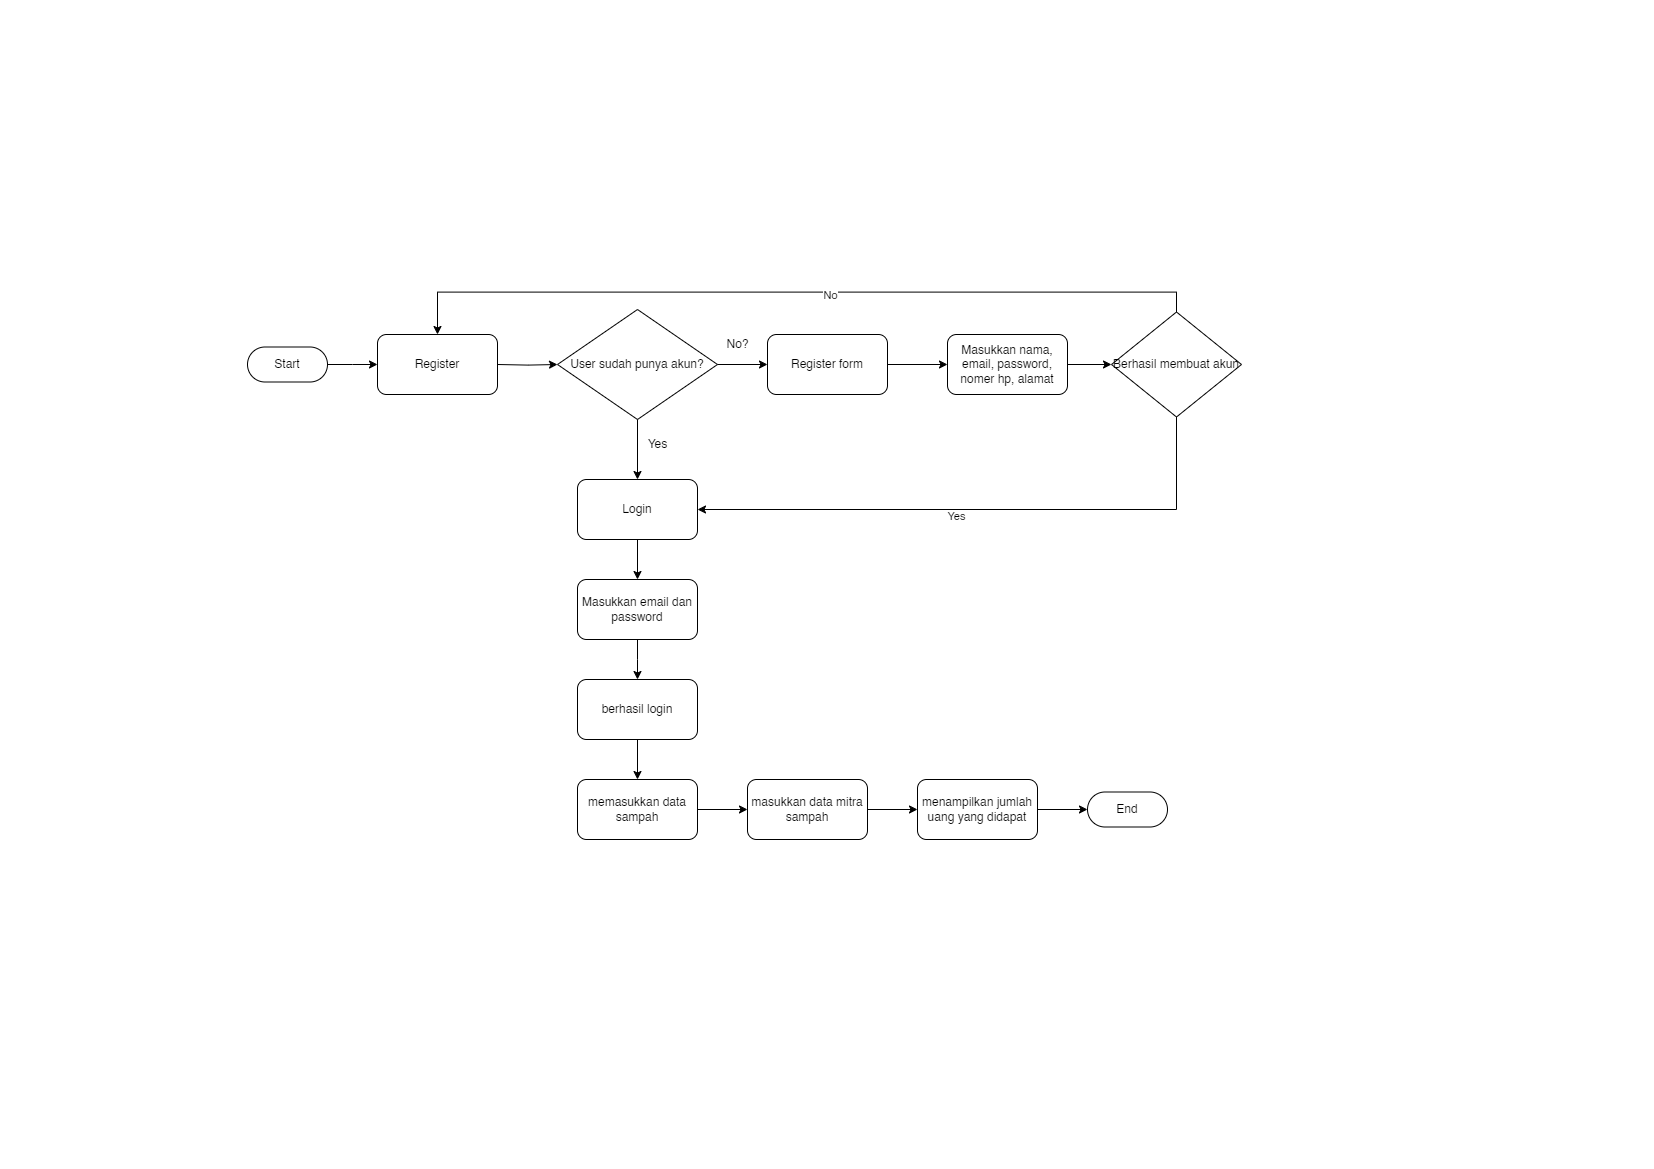

The diagram above was exported from draw.io. Its source (the exported page's mxGraphModel, read from the mxfile embedded in the PNG):
<mxGraphModel dx="3695" dy="2745" grid="1" gridSize="10" guides="1" tooltips="1" connect="1" arrows="1" fold="1" page="1" pageScale="1" pageWidth="827" pageHeight="1169" math="0" shadow="0">
  <root>
    <mxCell id="WIyWlLk6GJQsqaUBKTNV-0" />
    <mxCell id="WIyWlLk6GJQsqaUBKTNV-1" parent="WIyWlLk6GJQsqaUBKTNV-0" />
    <mxCell id="vmMxf6ZK9cFRnegmnzx_-43" value="" style="group" vertex="1" connectable="0" parent="WIyWlLk6GJQsqaUBKTNV-1">
      <mxGeometry x="-580" y="-860" width="994" height="530" as="geometry" />
    </mxCell>
    <mxCell id="vmMxf6ZK9cFRnegmnzx_-4" style="edgeStyle=orthogonalEdgeStyle;rounded=0;orthogonalLoop=1;jettySize=auto;html=1;exitX=1;exitY=0.5;exitDx=0;exitDy=0;" edge="1" parent="vmMxf6ZK9cFRnegmnzx_-43" source="vmMxf6ZK9cFRnegmnzx_-1">
      <mxGeometry relative="1" as="geometry">
        <mxPoint x="130" y="55" as="targetPoint" />
      </mxGeometry>
    </mxCell>
    <mxCell id="vmMxf6ZK9cFRnegmnzx_-1" value="Start" style="rounded=1;whiteSpace=wrap;html=1;arcSize=50;" vertex="1" parent="vmMxf6ZK9cFRnegmnzx_-43">
      <mxGeometry y="37.5" width="80" height="35" as="geometry" />
    </mxCell>
    <mxCell id="vmMxf6ZK9cFRnegmnzx_-6" style="edgeStyle=orthogonalEdgeStyle;rounded=0;orthogonalLoop=1;jettySize=auto;html=1;exitX=1;exitY=0.5;exitDx=0;exitDy=0;entryX=0;entryY=0.5;entryDx=0;entryDy=0;" edge="1" parent="vmMxf6ZK9cFRnegmnzx_-43" target="vmMxf6ZK9cFRnegmnzx_-5">
      <mxGeometry relative="1" as="geometry">
        <mxPoint x="250" y="55" as="sourcePoint" />
      </mxGeometry>
    </mxCell>
    <mxCell id="vmMxf6ZK9cFRnegmnzx_-5" value="User sudah punya akun?" style="rhombus;whiteSpace=wrap;html=1;" vertex="1" parent="vmMxf6ZK9cFRnegmnzx_-43">
      <mxGeometry x="310" width="160" height="110" as="geometry" />
    </mxCell>
    <mxCell id="vmMxf6ZK9cFRnegmnzx_-8" value="Register" style="rounded=1;whiteSpace=wrap;html=1;" vertex="1" parent="vmMxf6ZK9cFRnegmnzx_-43">
      <mxGeometry x="130" y="25" width="120" height="60" as="geometry" />
    </mxCell>
    <mxCell id="vmMxf6ZK9cFRnegmnzx_-9" value="Login" style="rounded=1;whiteSpace=wrap;html=1;" vertex="1" parent="vmMxf6ZK9cFRnegmnzx_-43">
      <mxGeometry x="330" y="170" width="120" height="60" as="geometry" />
    </mxCell>
    <mxCell id="vmMxf6ZK9cFRnegmnzx_-10" style="edgeStyle=orthogonalEdgeStyle;rounded=0;orthogonalLoop=1;jettySize=auto;html=1;exitX=0.5;exitY=1;exitDx=0;exitDy=0;entryX=0.5;entryY=0;entryDx=0;entryDy=0;" edge="1" parent="vmMxf6ZK9cFRnegmnzx_-43" source="vmMxf6ZK9cFRnegmnzx_-5" target="vmMxf6ZK9cFRnegmnzx_-9">
      <mxGeometry relative="1" as="geometry" />
    </mxCell>
    <mxCell id="vmMxf6ZK9cFRnegmnzx_-11" value="Yes" style="text;html=1;align=center;verticalAlign=middle;resizable=0;points=[];autosize=1;strokeColor=none;fillColor=none;" vertex="1" parent="vmMxf6ZK9cFRnegmnzx_-43">
      <mxGeometry x="390" y="120" width="40" height="30" as="geometry" />
    </mxCell>
    <mxCell id="vmMxf6ZK9cFRnegmnzx_-12" value="Register form" style="rounded=1;whiteSpace=wrap;html=1;" vertex="1" parent="vmMxf6ZK9cFRnegmnzx_-43">
      <mxGeometry x="520" y="25" width="120" height="60" as="geometry" />
    </mxCell>
    <mxCell id="vmMxf6ZK9cFRnegmnzx_-13" style="edgeStyle=orthogonalEdgeStyle;rounded=0;orthogonalLoop=1;jettySize=auto;html=1;exitX=1;exitY=0.5;exitDx=0;exitDy=0;entryX=0;entryY=0.5;entryDx=0;entryDy=0;" edge="1" parent="vmMxf6ZK9cFRnegmnzx_-43" source="vmMxf6ZK9cFRnegmnzx_-5" target="vmMxf6ZK9cFRnegmnzx_-12">
      <mxGeometry relative="1" as="geometry" />
    </mxCell>
    <mxCell id="vmMxf6ZK9cFRnegmnzx_-14" value="No?" style="text;html=1;align=center;verticalAlign=middle;resizable=0;points=[];autosize=1;strokeColor=none;fillColor=none;" vertex="1" parent="vmMxf6ZK9cFRnegmnzx_-43">
      <mxGeometry x="465" y="20" width="50" height="30" as="geometry" />
    </mxCell>
    <mxCell id="vmMxf6ZK9cFRnegmnzx_-15" value="Masukkan nama, email, password, nomer hp, alamat" style="rounded=1;whiteSpace=wrap;html=1;" vertex="1" parent="vmMxf6ZK9cFRnegmnzx_-43">
      <mxGeometry x="700" y="25" width="120" height="60" as="geometry" />
    </mxCell>
    <mxCell id="vmMxf6ZK9cFRnegmnzx_-16" style="edgeStyle=orthogonalEdgeStyle;rounded=0;orthogonalLoop=1;jettySize=auto;html=1;exitX=1;exitY=0.5;exitDx=0;exitDy=0;" edge="1" parent="vmMxf6ZK9cFRnegmnzx_-43" source="vmMxf6ZK9cFRnegmnzx_-12" target="vmMxf6ZK9cFRnegmnzx_-15">
      <mxGeometry relative="1" as="geometry" />
    </mxCell>
    <mxCell id="vmMxf6ZK9cFRnegmnzx_-31" style="edgeStyle=orthogonalEdgeStyle;rounded=0;orthogonalLoop=1;jettySize=auto;html=1;exitX=0.5;exitY=1;exitDx=0;exitDy=0;entryX=0.5;entryY=0;entryDx=0;entryDy=0;" edge="1" parent="vmMxf6ZK9cFRnegmnzx_-43" source="vmMxf6ZK9cFRnegmnzx_-17">
      <mxGeometry relative="1" as="geometry">
        <mxPoint x="390" y="370" as="targetPoint" />
      </mxGeometry>
    </mxCell>
    <mxCell id="vmMxf6ZK9cFRnegmnzx_-17" value="Masukkan email dan password" style="rounded=1;whiteSpace=wrap;html=1;" vertex="1" parent="vmMxf6ZK9cFRnegmnzx_-43">
      <mxGeometry x="330" y="270" width="120" height="60" as="geometry" />
    </mxCell>
    <mxCell id="vmMxf6ZK9cFRnegmnzx_-18" style="edgeStyle=orthogonalEdgeStyle;rounded=0;orthogonalLoop=1;jettySize=auto;html=1;exitX=0.5;exitY=1;exitDx=0;exitDy=0;entryX=0.5;entryY=0;entryDx=0;entryDy=0;" edge="1" parent="vmMxf6ZK9cFRnegmnzx_-43" source="vmMxf6ZK9cFRnegmnzx_-9" target="vmMxf6ZK9cFRnegmnzx_-17">
      <mxGeometry relative="1" as="geometry" />
    </mxCell>
    <mxCell id="vmMxf6ZK9cFRnegmnzx_-23" style="edgeStyle=orthogonalEdgeStyle;rounded=0;orthogonalLoop=1;jettySize=auto;html=1;exitX=0.5;exitY=0;exitDx=0;exitDy=0;entryX=0.5;entryY=0;entryDx=0;entryDy=0;" edge="1" parent="vmMxf6ZK9cFRnegmnzx_-43" source="vmMxf6ZK9cFRnegmnzx_-21" target="vmMxf6ZK9cFRnegmnzx_-8">
      <mxGeometry relative="1" as="geometry" />
    </mxCell>
    <mxCell id="vmMxf6ZK9cFRnegmnzx_-29" value="No" style="edgeLabel;html=1;align=center;verticalAlign=middle;resizable=0;points=[];" vertex="1" connectable="0" parent="vmMxf6ZK9cFRnegmnzx_-23">
      <mxGeometry x="-0.0884" y="2" relative="1" as="geometry">
        <mxPoint x="-1" as="offset" />
      </mxGeometry>
    </mxCell>
    <mxCell id="vmMxf6ZK9cFRnegmnzx_-26" style="edgeStyle=orthogonalEdgeStyle;rounded=0;orthogonalLoop=1;jettySize=auto;html=1;exitX=0.5;exitY=1;exitDx=0;exitDy=0;entryX=1;entryY=0.5;entryDx=0;entryDy=0;" edge="1" parent="vmMxf6ZK9cFRnegmnzx_-43" source="vmMxf6ZK9cFRnegmnzx_-21" target="vmMxf6ZK9cFRnegmnzx_-9">
      <mxGeometry relative="1" as="geometry" />
    </mxCell>
    <mxCell id="vmMxf6ZK9cFRnegmnzx_-27" value="Yes" style="edgeLabel;html=1;align=center;verticalAlign=middle;resizable=0;points=[];" vertex="1" connectable="0" parent="vmMxf6ZK9cFRnegmnzx_-26">
      <mxGeometry x="0.0959" y="6" relative="1" as="geometry">
        <mxPoint as="offset" />
      </mxGeometry>
    </mxCell>
    <mxCell id="vmMxf6ZK9cFRnegmnzx_-21" value="Berhasil membuat akun" style="rhombus;whiteSpace=wrap;html=1;" vertex="1" parent="vmMxf6ZK9cFRnegmnzx_-43">
      <mxGeometry x="864" y="2.5" width="130" height="105" as="geometry" />
    </mxCell>
    <mxCell id="vmMxf6ZK9cFRnegmnzx_-22" style="edgeStyle=orthogonalEdgeStyle;rounded=0;orthogonalLoop=1;jettySize=auto;html=1;exitX=1;exitY=0.5;exitDx=0;exitDy=0;entryX=0;entryY=0.5;entryDx=0;entryDy=0;" edge="1" parent="vmMxf6ZK9cFRnegmnzx_-43" source="vmMxf6ZK9cFRnegmnzx_-15" target="vmMxf6ZK9cFRnegmnzx_-21">
      <mxGeometry relative="1" as="geometry" />
    </mxCell>
    <mxCell id="vmMxf6ZK9cFRnegmnzx_-32" value="berhasil login" style="rounded=1;whiteSpace=wrap;html=1;" vertex="1" parent="vmMxf6ZK9cFRnegmnzx_-43">
      <mxGeometry x="330" y="370" width="120" height="60" as="geometry" />
    </mxCell>
    <mxCell id="vmMxf6ZK9cFRnegmnzx_-33" value="memasukkan data sampah" style="rounded=1;whiteSpace=wrap;html=1;" vertex="1" parent="vmMxf6ZK9cFRnegmnzx_-43">
      <mxGeometry x="330" y="470" width="120" height="60" as="geometry" />
    </mxCell>
    <mxCell id="vmMxf6ZK9cFRnegmnzx_-34" style="edgeStyle=orthogonalEdgeStyle;rounded=0;orthogonalLoop=1;jettySize=auto;html=1;exitX=0.5;exitY=1;exitDx=0;exitDy=0;entryX=0.5;entryY=0;entryDx=0;entryDy=0;" edge="1" parent="vmMxf6ZK9cFRnegmnzx_-43" source="vmMxf6ZK9cFRnegmnzx_-32" target="vmMxf6ZK9cFRnegmnzx_-33">
      <mxGeometry relative="1" as="geometry" />
    </mxCell>
    <mxCell id="vmMxf6ZK9cFRnegmnzx_-35" value="masukkan data mitra sampah" style="rounded=1;whiteSpace=wrap;html=1;" vertex="1" parent="vmMxf6ZK9cFRnegmnzx_-43">
      <mxGeometry x="500" y="470" width="120" height="60" as="geometry" />
    </mxCell>
    <mxCell id="vmMxf6ZK9cFRnegmnzx_-37" style="edgeStyle=orthogonalEdgeStyle;rounded=0;orthogonalLoop=1;jettySize=auto;html=1;exitX=1;exitY=0.5;exitDx=0;exitDy=0;entryX=0;entryY=0.5;entryDx=0;entryDy=0;" edge="1" parent="vmMxf6ZK9cFRnegmnzx_-43" source="vmMxf6ZK9cFRnegmnzx_-33" target="vmMxf6ZK9cFRnegmnzx_-35">
      <mxGeometry relative="1" as="geometry" />
    </mxCell>
    <mxCell id="vmMxf6ZK9cFRnegmnzx_-38" value="menampilkan jumlah uang yang didapat" style="rounded=1;whiteSpace=wrap;html=1;" vertex="1" parent="vmMxf6ZK9cFRnegmnzx_-43">
      <mxGeometry x="670" y="470" width="120" height="60" as="geometry" />
    </mxCell>
    <mxCell id="vmMxf6ZK9cFRnegmnzx_-39" style="edgeStyle=orthogonalEdgeStyle;rounded=0;orthogonalLoop=1;jettySize=auto;html=1;exitX=1;exitY=0.5;exitDx=0;exitDy=0;entryX=0;entryY=0.5;entryDx=0;entryDy=0;" edge="1" parent="vmMxf6ZK9cFRnegmnzx_-43" source="vmMxf6ZK9cFRnegmnzx_-35" target="vmMxf6ZK9cFRnegmnzx_-38">
      <mxGeometry relative="1" as="geometry" />
    </mxCell>
    <mxCell id="vmMxf6ZK9cFRnegmnzx_-41" value="End" style="rounded=1;whiteSpace=wrap;html=1;arcSize=50;" vertex="1" parent="vmMxf6ZK9cFRnegmnzx_-43">
      <mxGeometry x="840" y="482.5" width="80" height="35" as="geometry" />
    </mxCell>
    <mxCell id="vmMxf6ZK9cFRnegmnzx_-42" style="edgeStyle=orthogonalEdgeStyle;rounded=0;orthogonalLoop=1;jettySize=auto;html=1;exitX=1;exitY=0.5;exitDx=0;exitDy=0;entryX=0;entryY=0.5;entryDx=0;entryDy=0;" edge="1" parent="vmMxf6ZK9cFRnegmnzx_-43" source="vmMxf6ZK9cFRnegmnzx_-38" target="vmMxf6ZK9cFRnegmnzx_-41">
      <mxGeometry relative="1" as="geometry" />
    </mxCell>
  </root>
</mxGraphModel>